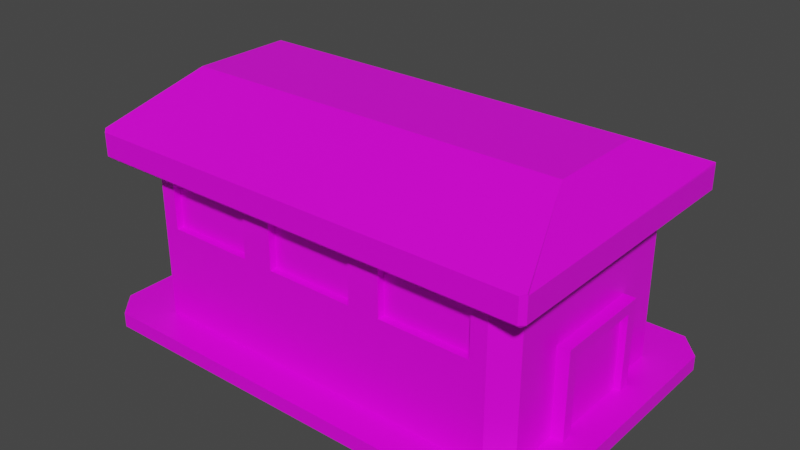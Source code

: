 # Source: Armory.blend  (saved by Blender 2.91.10; exported with 4.5.12 LTS)
import bpy
from mathutils import Matrix  # noqa: F401  (used for matrix-valued properties, if any)

bpy.ops.wm.read_factory_settings(use_empty=True)
scene = bpy.context.scene
scene.name = 'Scene'

# ---- collections
col_collection = bpy.data.collections.new('Collection'); scene.collection.children.link(col_collection)

# ---- images (referenced by path relative to the original .blend; pixels are not part of the script)
import os
ASSET_DIR = os.environ.get("B2B_ASSET_DIR", "")  # directory of the original .blend (textures are referenced by path, not embedded)
HERE = os.path.dirname(os.path.abspath(__file__))  # packed textures are extracted next to this script under _unpacked/

def load_image(name, relpath, width, height, colorspace="sRGB"):
    """Load a texture the original file referenced (path relative to the .blend, or extracted next to this script)."""
    p = next((c for c in (os.path.join(HERE, relpath), os.path.join(ASSET_DIR, relpath)) if relpath and os.path.exists(c)), "")
    if p:
        img = bpy.data.images.load(p, check_existing=True)
        img.name = name
    else:  # same state as the original file: an image datablock whose file is absent (Cycles renders it pink)
        img = bpy.data.images.new(name, width, height)
        img.source = "FILE"
        img.filepath = "//" + (relpath or name)
    img.colorspace_settings.name = colorspace
    return img
img_green_team_png = load_image('green_team.png', 'green_team.png', 1024, 1024, 'sRGB')

# ---- materials (node trees are filled in below, after node groups)
mat_material = bpy.data.materials.new('Material')
mat_material.alpha_threshold = 0.0
mat_material.use_transparent_shadow = False
mat_material.line_color = (0.0, 0.0, 0.0, 1.0)

# ---- material node trees
mat_material.use_nodes = True; mat_material.node_tree.nodes.clear()
_N = mat_material.node_tree.nodes; _L = mat_material.node_tree.links
n0 = _N.new('ShaderNodeOutputMaterial'); n0.name = 'Material Output'; n0.location = (300, 300)
n1 = _N.new('ShaderNodeBsdfPrincipled'); n1.name = 'Principled BSDF'; n1.location = (10, 300)
n1.distribution = 'GGX'
n1.subsurface_method = 'BURLEY'
n1.inputs[2].default_value = 0.4
n1.inputs[3].default_value = 1.45
n1.inputs[27].default_value = (0.0, 0.0, 0.0, 1.0)
n1.inputs[28].default_value = 1.0
n2 = _N.new('ShaderNodeTexImage'); n2.name = 'Image Texture'; n2.location = (-280, 280)
n2.image = img_green_team_png
_L.new(n1.outputs[0], n0.inputs[0])
_L.new(n2.outputs[0], n1.inputs[0])
n0.is_active_output = True

# ---- world
world_world = bpy.data.worlds.new('World'); scene.world = world_world
world_world.use_nodes = True; world_world.node_tree.nodes.clear()
_N = world_world.node_tree.nodes; _L = world_world.node_tree.links
n0 = _N.new('ShaderNodeOutputWorld'); n0.name = 'World Output'; n0.location = (300, 300)
n1 = _N.new('ShaderNodeBackground'); n1.name = 'Background'; n1.location = (10, 300)
n1.inputs[0].default_value = (0.05088, 0.05088, 0.05088, 1.0)
_L.new(n1.outputs[0], n0.inputs[0])
n0.is_active_output = True
world_world.color = (0.05088, 0.05088, 0.05088)
world_world.use_sun_shadow = False
world_world.sun_shadow_jitter_overblur = 0.0

# ---- meshes
me_cube = bpy.data.meshes.new('Cube')
me_cube.from_pydata([(1.632, 0.4227, 1.906), (1.632, -0.4227, 1.906), (-1.632, -0.4227, 1.906), (-1.632, 0.4227, 1.906), (1.875, -1.175, 1.31), (1.914, -1.174, 1.344), (1.876, -1.212, 1.344), (-1.876, -1.212, 1.344), (-1.914, -1.174, 1.344), (-1.875, -1.175, 1.31), (1.914, 1.174, 1.344), (1.875, 1.175, 1.31), (1.876, 1.212, 1.344), (-1.914, 1.174, 1.344), (-1.876, 1.212, 1.344), (-1.875, 1.175, 1.31), (1.876, -1.212, 1.539), (1.914, -1.174, 1.539), (1.911, -1.178, 1.555), (-1.914, -1.174, 1.539), (-1.876, -1.212, 1.539), (-1.911, -1.178, 1.555), (1.914, 1.174, 1.539), (1.876, 1.212, 1.539), (1.911, 1.178, 1.555), (-1.876, 1.212, 1.539), (-1.914, 1.174, 1.539), (-1.911, 1.178, 1.555), (1.687, 0.8418, 1.326), (1.529, 1.0, 1.326), (1.802, 1.108, 1.316), (1.529, 1.0, -0.000765), (1.687, 0.8418, -0.000765), (1.529, -1.0, 1.326), (1.687, -0.8418, 1.326), (1.802, -1.108, 1.316), (1.687, -0.8418, -0.000765), (1.529, -1.0, -0.000765), (-1.529, 1.0, 1.326), (-1.687, 0.8418, 1.326), (-1.802, 1.108, 1.316), (-1.687, 0.8418, -0.000765), (-1.529, 1.0, -0.000765), (-1.687, -0.8418, 1.326), (-1.529, -1.0, 1.326), (-1.802, -1.108, 1.316), (-1.529, -1.0, -0.000765), (-1.687, -0.8418, -0.000765), (0.5096, -1.0, -0.000765), (-0.5096, -1.0, -0.000765), (0.5096, -1.0, 1.326), (-0.5096, -1.0, 1.326), (0.5096, 1.0, -0.000765), (-0.5096, 1.0, -0.000765), (-0.5096, 1.0, 1.326), (0.5096, 1.0, 1.326), (1.687, 0.8418, 0.6628), (1.529, 1.0, 0.6628), (-1.529, -1.0, 0.6628), (-1.687, -0.8418, 0.6628), (1.529, -1.0, 0.6628), (1.687, -0.8418, 0.6628), (-1.529, 1.0, 0.6628), (-1.687, 0.8418, 0.6628), (0.5096, -1.0, 0.6628), (-0.5096, -1.0, 0.6628), (-0.5096, 1.0, 0.6628), (0.5096, 1.0, 0.6628), (-0.6426, -1.0, 0.7959), (-0.6426, -1.0, 1.193), (-1.396, -1.0, 1.193), (-1.396, -1.0, 0.7959), (0.6426, 1.0, 0.7959), (0.6426, 1.0, 1.193), (1.396, 1.0, 1.193), (1.396, 1.0, 0.7959), (1.396, -1.0, 0.7959), (1.396, -1.0, 1.193), (0.6426, -1.0, 1.193), (0.6426, -1.0, 0.7959), (0.3765, -1.0, 0.7959), (0.3765, -1.0, 1.193), (-0.3765, -1.0, 1.193), (-0.3765, -1.0, 0.7959), (-1.396, 1.0, 0.7959), (-1.396, 1.0, 1.193), (-0.6426, 1.0, 1.193), (-0.6426, 1.0, 0.7959), (-0.3765, 1.0, 0.7959), (-0.3765, 1.0, 1.193), (0.3765, 1.0, 1.193), (0.3765, 1.0, 0.7959), (-0.6426, -0.9386, 1.193), (-0.6426, -0.9386, 0.7959), (-1.396, -0.9386, 0.7959), (-1.396, -0.9386, 1.193), (0.6426, 0.9386, 1.193), (0.6426, 0.9386, 0.7959), (1.396, 0.9386, 0.7959), (1.396, 0.9386, 1.193), (1.396, -0.9386, 1.193), (1.396, -0.9386, 0.7959), (0.6426, -0.9386, 0.7959), (0.6426, -0.9386, 1.193), (0.3765, -0.9386, 1.193), (0.3765, -0.9386, 0.7959), (-0.3765, -0.9386, 0.7959), (-0.3765, -0.9386, 1.193), (-1.396, 0.9386, 1.193), (-1.396, 0.9386, 0.7959), (-0.6426, 0.9386, 0.7959), (-0.6426, 0.9386, 1.193), (-0.3765, 0.9386, 1.193), (-0.3765, 0.9386, 0.7959), (0.3765, 0.9386, 0.7959), (0.3765, 0.9386, 1.193), (1.687, 0.8418, -0.105), (1.529, 1.0, -0.105), (-1.687, -0.8418, -0.105), (-1.529, -1.0, -0.105), (1.529, -1.0, -0.105), (1.687, -0.8418, -0.105), (-1.529, 1.0, -0.105), (-1.687, 0.8418, -0.105), (-0.5096, 1.0, -0.105), (-0.5096, -1.0, -0.105), (0.5096, -1.0, -0.105), (0.5096, 1.0, -0.105), (2.003, 1.085, 0.009), (1.815, 1.289, 0.009), (-2.003, -1.085, 0.009), (-1.815, -1.289, 0.009), (1.815, -1.289, 0.009), (2.003, -1.085, 0.009), (-1.815, 1.289, 0.009), (-2.003, 1.085, 0.009), (-0.6051, 1.289, 0.009), (-0.6051, -1.289, 0.009), (0.6051, -1.289, 0.009), (0.6051, 1.289, 0.009), (2.003, 1.085, -0.1147), (1.815, 1.289, -0.1147), (-2.003, -1.085, -0.1147), (-1.815, -1.289, -0.1147), (1.815, -1.289, -0.1147), (2.003, -1.085, -0.1147), (-1.815, 1.289, -0.1147), (-2.003, 1.085, -0.1147), (-0.6051, 1.289, -0.1147), (-0.6051, -1.289, -0.1147), (0.6051, -1.289, -0.1147), (0.6051, 1.289, -0.1147), (0.9321, -0.428, -0.1151), (0.9321, -0.428, 0.7409), (0.9321, 0.428, -0.1151), (0.9321, 0.428, 0.7409), (1.788, -0.428, -0.1151), (1.788, -0.428, 0.7409), (1.788, 0.428, -0.1151), (1.788, 0.428, 0.7409), (1.788, 0.3363, -0.02345), (1.788, 0.3363, 0.6492), (1.788, -0.3363, 0.6492), (1.788, -0.3363, -0.02345), (1.732, 0.3363, 0.6492), (1.732, 0.3363, -0.02345), (1.732, -0.3363, -0.02345), (1.732, -0.3363, 0.6492)], [], [(45, 44, 51, 50, 33, 35, 4, 9), (40, 39, 43, 45, 9, 15), (68, 69, 92, 93), (30, 29, 55, 54, 38, 40, 15, 11), (56, 28, 34, 61), (5, 10, 22, 17), (12, 14, 25, 23), (24, 23, 25, 27, 3, 0), (21, 20, 16, 18, 1, 2), (118, 119, 143, 142), (35, 34, 28, 30, 11, 4), (27, 26, 19, 21, 2, 3), (13, 8, 19, 26), (59, 43, 39, 63), (0, 3, 2, 1), (18, 17, 22, 24, 0, 1), (4, 5, 6), (7, 8, 9), (10, 11, 12), (13, 14, 15), (16, 17, 18), (19, 20, 21), (22, 23, 24), (25, 26, 27), (6, 7, 9, 4), (10, 5, 4, 11), (8, 13, 15, 9), (14, 12, 11, 15), (13, 26, 25, 14), (22, 10, 12, 23), (5, 17, 16, 6), (19, 8, 7, 20), (7, 6, 16, 20), (28, 29, 30), (33, 34, 35), (38, 39, 40), (43, 44, 45), (56, 32, 31, 57), (58, 44, 43, 59), (60, 37, 36, 61), (62, 42, 41, 63), (90, 91, 114, 115), (86, 87, 110, 111), (89, 90, 115, 112), (82, 83, 106, 107), (85, 86, 111, 108), (53, 66, 67, 52), (42, 62, 66, 53), (48, 64, 65, 49), (37, 60, 64, 48), (52, 67, 57, 31), (38, 62, 63, 39), (33, 60, 61, 34), (46, 58, 59, 47), (28, 56, 57, 29), (47, 59, 63, 41), (32, 56, 61, 36), (49, 65, 58, 46), (65, 51, 69, 68), (51, 44, 70, 69), (44, 58, 71, 70), (58, 65, 68, 71), (67, 55, 73, 72), (55, 29, 74, 73), (29, 57, 75, 74), (57, 67, 72, 75), (60, 33, 77, 76), (33, 50, 78, 77), (50, 64, 79, 78), (64, 60, 76, 79), (64, 50, 81, 80), (50, 51, 82, 81), (51, 65, 83, 82), (65, 64, 80, 83), (62, 38, 85, 84), (38, 54, 86, 85), (54, 66, 87, 86), (66, 62, 84, 87), (66, 54, 89, 88), (54, 55, 90, 89), (55, 67, 91, 90), (67, 66, 88, 91), (72, 73, 96, 97), (71, 68, 93, 94), (76, 77, 100, 101), (75, 72, 97, 98), (80, 81, 104, 105), (69, 70, 95, 92), (79, 76, 101, 102), (84, 85, 108, 109), (73, 74, 99, 96), (83, 80, 105, 106), (88, 89, 112, 113), (70, 71, 94, 95), (77, 78, 103, 100), (87, 84, 109, 110), (74, 75, 98, 99), (81, 82, 107, 104), (91, 88, 113, 114), (78, 79, 102, 103), (123, 122, 124, 127, 117, 116, 121, 120, 126, 125, 119, 118), (53, 52, 139, 136), (126, 120, 144, 150), (31, 32, 128, 129), (116, 117, 141, 140), (52, 31, 129, 139), (119, 125, 149, 143), (36, 37, 132, 133), (32, 36, 133, 128), (123, 118, 142, 147), (121, 116, 140, 145), (49, 46, 131, 137), (134, 136, 148, 146), (130, 135, 147, 142), (139, 129, 141, 151), (137, 131, 143, 149), (131, 130, 142, 143), (135, 134, 146, 147), (133, 132, 144, 145), (132, 138, 150, 144), (136, 139, 151, 148), (128, 133, 145, 140), (129, 128, 140, 141), (138, 137, 149, 150), (37, 48, 138, 132), (125, 126, 150, 149), (120, 121, 145, 144), (41, 42, 134, 135), (48, 49, 137, 138), (46, 47, 130, 131), (117, 127, 151, 141), (122, 123, 147, 146), (127, 124, 148, 151), (47, 41, 135, 130), (124, 122, 146, 148), (42, 53, 136, 134), (152, 153, 155, 154), (154, 155, 159, 158), (162, 163, 166, 167), (156, 157, 153, 152), (154, 158, 156, 152), (159, 155, 153, 157), (158, 159, 161, 160), (159, 157, 162, 161), (157, 156, 163, 162), (156, 158, 160, 163), (165, 164, 167, 166), (163, 160, 165, 166), (161, 162, 167, 164), (160, 161, 164, 165)])
_uv = me_cube.uv_layers.new(name='UVMap')
_uv.uv.foreach_set('vector', [0.7559, 0.6956, 0.7559, 0.6956, 0.7559, 0.6956, 0.7559, 0.6956, 0.7559, 0.6956, 0.7559, 0.6956, 0.7559, 0.6956, 0.7559, 0.6956, 0.7559, 0.6956, 0.7559, 0.6956, 0.7559, 0.6956, 0.7559, 0.6956, 0.7559, 0.6956, 0.7559, 0.6956, 0.1798, 0.4901, 0.1798, 0.4901, 0.1798, 0.4901, 0.1798, 0.4901, 0.7559, 0.6956, 0.7559, 0.6956, 0.7559, 0.6956, 0.7559, 0.6956, 0.7559, 0.6956, 0.7559, 0.6956, 0.7559, 0.6956, 0.7559, 0.6956, 0.1798, 0.4901, 0.1798, 0.4901, 0.1798, 0.4901, 0.1798, 0.4901, 0.1693, 0.6751, 0.1693, 0.6751, 0.1693, 0.6751, 0.1693, 0.6751, 0.1693, 0.6751, 0.1693, 0.6751, 0.1693, 0.6751, 0.1693, 0.6751, 0.1693, 0.6751, 0.1693, 0.6751, 0.1693, 0.6751, 0.1693, 0.6751, 0.1693, 0.6751, 0.1693, 0.6751, 0.1693, 0.6751, 0.1693, 0.6751, 0.1693, 0.6751, 0.1693, 0.6751, 0.1693, 0.6751, 0.1693, 0.6751, 0.7835, 0.9137, 0.7835, 0.9137, 0.7835, 0.9137, 0.7835, 0.9137, 0.7559, 0.6956, 0.7559, 0.6956, 0.7559, 0.6956, 0.7559, 0.6956, 0.7559, 0.6956, 0.7559, 0.6956, 0.1693, 0.6751, 0.1693, 0.6751, 0.1693, 0.6751, 0.1693, 0.6751, 0.1693, 0.6751, 0.1693, 0.6751, 0.1693, 0.6751, 0.1693, 0.6751, 0.1693, 0.6751, 0.1693, 0.6751, 0.1798, 0.4901, 0.1798, 0.4901, 0.1798, 0.4901, 0.1798, 0.4901, 0.1693, 0.6751, 0.1693, 0.6751, 0.1693, 0.6751, 0.1693, 0.6751, 0.1693, 0.6751, 0.1693, 0.6751, 0.1693, 0.6751, 0.1693, 0.6751, 0.1693, 0.6751, 0.1693, 0.6751, 0.1693, 0.6751, 0.1693, 0.6751, 0.1693, 0.6751, 0.1693, 0.6751, 0.1693, 0.6751, 0.1693, 0.6751, 0.1693, 0.6751, 0.1693, 0.6751, 0.1693, 0.6751, 0.1693, 0.6751, 0.1693, 0.6751, 0.1693, 0.6751, 0.1693, 0.6751, 0.1693, 0.6751, 0.1693, 0.6751, 0.1693, 0.6751, 0.1693, 0.6751, 0.1693, 0.6751, 0.1693, 0.6751, 0.1693, 0.6751, 0.1693, 0.6751, 0.1693, 0.6751, 0.1693, 0.6751, 0.1693, 0.6751, 0.1693, 0.6751, 0.1693, 0.6751, 0.1693, 0.6751, 0.1693, 0.6751, 0.1693, 0.6751, 0.1693, 0.6751, 0.1693, 0.6751, 0.1693, 0.6751, 0.1693, 0.6751, 0.1693, 0.6751, 0.1693, 0.6751, 0.1693, 0.6751, 0.1693, 0.6751, 0.1693, 0.6751, 0.1693, 0.6751, 0.1693, 0.6751, 0.1693, 0.6751, 0.1693, 0.6751, 0.1693, 0.6751, 0.1693, 0.6751, 0.1693, 0.6751, 0.1693, 0.6751, 0.1693, 0.6751, 0.1693, 0.6751, 0.1693, 0.6751, 0.1693, 0.6751, 0.1693, 0.6751, 0.1693, 0.6751, 0.1693, 0.6751, 0.1693, 0.6751, 0.1693, 0.6751, 0.1693, 0.6751, 0.1693, 0.6751, 0.1693, 0.6751, 0.1693, 0.6751, 0.1693, 0.6751, 0.7559, 0.6956, 0.7559, 0.6956, 0.7559, 0.6956, 0.7559, 0.6956, 0.7559, 0.6956, 0.7559, 0.6956, 0.7559, 0.6956, 0.7559, 0.6956, 0.7559, 0.6956, 0.7559, 0.6956, 0.7559, 0.6956, 0.7559, 0.6956, 0.1798, 0.4901, 0.1798, 0.4901, 0.1798, 0.4901, 0.1798, 0.4901, 0.1798, 0.4901, 0.1798, 0.4901, 0.1798, 0.4901, 0.1798, 0.4901, 0.1798, 0.4901, 0.1798, 0.4901, 0.1798, 0.4901, 0.1798, 0.4901, 0.1798, 0.4901, 0.1798, 0.4901, 0.1798, 0.4901, 0.1798, 0.4901, 0.1798, 0.4901, 0.1798, 0.4901, 0.1798, 0.4901, 0.1798, 0.4901, 0.1798, 0.4901, 0.1798, 0.4901, 0.1798, 0.4901, 0.1798, 0.4901, 0.1798, 0.4901, 0.1798, 0.4901, 0.1798, 0.4901, 0.1798, 0.4901, 0.1798, 0.4901, 0.1798, 0.4901, 0.1798, 0.4901, 0.1798, 0.4901, 0.1798, 0.4901, 0.1798, 0.4901, 0.1798, 0.4901, 0.1798, 0.4901, 0.1798, 0.4901, 0.1798, 0.4901, 0.1798, 0.4901, 0.1798, 0.4901, 0.1798, 0.4901, 0.1798, 0.4901, 0.1798, 0.4901, 0.1798, 0.4901, 0.1798, 0.4901, 0.1798, 0.4901, 0.1798, 0.4901, 0.1798, 0.4901, 0.1798, 0.4901, 0.1798, 0.4901, 0.1798, 0.4901, 0.1798, 0.4901, 0.1798, 0.4901, 0.1798, 0.4901, 0.1798, 0.4901, 0.1798, 0.4901, 0.1798, 0.4901, 0.1798, 0.4901, 0.1798, 0.4901, 0.1798, 0.4901, 0.1798, 0.4901, 0.1798, 0.4901, 0.1798, 0.4901, 0.1798, 0.4901, 0.1798, 0.4901, 0.1798, 0.4901, 0.1798, 0.4901, 0.1798, 0.4901, 0.1798, 0.4901, 0.1798, 0.4901, 0.1798, 0.4901, 0.1798, 0.4901, 0.1798, 0.4901, 0.1798, 0.4901, 0.1798, 0.4901, 0.1798, 0.4901, 0.1798, 0.4901, 0.1798, 0.4901, 0.1798, 0.4901, 0.1798, 0.4901, 0.1798, 0.4901, 0.1798, 0.4901, 0.1798, 0.4901, 0.1798, 0.4901, 0.1798, 0.4901, 0.1798, 0.4901, 0.1798, 0.4901, 0.1798, 0.4901, 0.1798, 0.4901, 0.1798, 0.4901, 0.1798, 0.4901, 0.1798, 0.4901, 0.1798, 0.4901, 0.1798, 0.4901, 0.1798, 0.4901, 0.1798, 0.4901, 0.1798, 0.4901, 0.1798, 0.4901, 0.1798, 0.4901, 0.1798, 0.4901, 0.1798, 0.4901, 0.1798, 0.4901, 0.1798, 0.4901, 0.1798, 0.4901, 0.1798, 0.4901, 0.1798, 0.4901, 0.1798, 0.4901, 0.1798, 0.4901, 0.1798, 0.4901, 0.1798, 0.4901, 0.1798, 0.4901, 0.1798, 0.4901, 0.1798, 0.4901, 0.1798, 0.4901, 0.1798, 0.4901, 0.1798, 0.4901, 0.1798, 0.4901, 0.1798, 0.4901, 0.1798, 0.4901, 0.1798, 0.4901, 0.1798, 0.4901, 0.1798, 0.4901, 0.1798, 0.4901, 0.1798, 0.4901, 0.1798, 0.4901, 0.1798, 0.4901, 0.1798, 0.4901, 0.1798, 0.4901, 0.1798, 0.4901, 0.1798, 0.4901, 0.1798, 0.4901, 0.1798, 0.4901, 0.1798, 0.4901, 0.1798, 0.4901, 0.1798, 0.4901, 0.1798, 0.4901, 0.1798, 0.4901, 0.1798, 0.4901, 0.1798, 0.4901, 0.1798, 0.4901, 0.1798, 0.4901, 0.1798, 0.4901, 0.1798, 0.4901, 0.1798, 0.4901, 0.1798, 0.4901, 0.1798, 0.4901, 0.1798, 0.4901, 0.1798, 0.4901, 0.1798, 0.4901, 0.1798, 0.4901, 0.1798, 0.4901, 0.1798, 0.4901, 0.1798, 0.4901, 0.1798, 0.4901, 0.1798, 0.4901, 0.1798, 0.4901, 0.1798, 0.4901, 0.1798, 0.4901, 0.1798, 0.4901, 0.1798, 0.4901, 0.1798, 0.4901, 0.1798, 0.4901, 0.1798, 0.4901, 0.1798, 0.4901, 0.1798, 0.4901, 0.1798, 0.4901, 0.1798, 0.4901, 0.1798, 0.4901, 0.1798, 0.4901, 0.1798, 0.4901, 0.1798, 0.4901, 0.1798, 0.4901, 0.1798, 0.4901, 0.1798, 0.4901, 0.1798, 0.4901, 0.1798, 0.4901, 0.1798, 0.4901, 0.1798, 0.4901, 0.1798, 0.4901, 0.1798, 0.4901, 0.1798, 0.4901, 0.1798, 0.4901, 0.1798, 0.4901, 0.1798, 0.4901, 0.1798, 0.4901, 0.1798, 0.4901, 0.1798, 0.4901, 0.1798, 0.4901, 0.1798, 0.4901, 0.1798, 0.4901, 0.1798, 0.4901, 0.1798, 0.4901, 0.1798, 0.4901, 0.1798, 0.4901, 0.1798, 0.4901, 0.1798, 0.4901, 0.1798, 0.4901, 0.1798, 0.4901, 0.1798, 0.4901, 0.1798, 0.4901, 0.1798, 0.4901, 0.1798, 0.4901, 0.1798, 0.4901, 0.1798, 0.4901, 0.1798, 0.4901, 0.1798, 0.4901, 0.1798, 0.4901, 0.1798, 0.4901, 0.1798, 0.4901, 0.1798, 0.4901, 0.1798, 0.4901, 0.1798, 0.4901, 0.1798, 0.4901, 0.1798, 0.4901, 0.1798, 0.4901, 0.1798, 0.4901, 0.1798, 0.4901, 0.1798, 0.4901, 0.1798, 0.4901, 0.1798, 0.4901, 0.1798, 0.4901, 0.1798, 0.4901, 0.1798, 0.4901, 0.1798, 0.4901, 0.1798, 0.4901, 0.1798, 0.4901, 0.1798, 0.4901, 0.1798, 0.4901, 0.1798, 0.4901, 0.1798, 0.4901, 0.1798, 0.4901, 0.1798, 0.4901, 0.1798, 0.4901, 0.1798, 0.4901, 0.1798, 0.4901, 0.1798, 0.4901, 0.1798, 0.4901, 0.1798, 0.4901, 0.1798, 0.4901, 0.1798, 0.4901, 0.1798, 0.4901, 0.1798, 0.4901, 0.1798, 0.4901, 0.1798, 0.4901, 0.1798, 0.4901, 0.1798, 0.4901, 0.1798, 0.4901, 0.1798, 0.4901, 0.1798, 0.4901, 0.1798, 0.4901, 0.1798, 0.4901, 0.1798, 0.4901, 0.7835, 0.9137, 0.7835, 0.9137, 0.7835, 0.9137, 0.7835, 0.9137, 0.7835, 0.9137, 0.7835, 0.9137, 0.7835, 0.9137, 0.7835, 0.9137, 0.7835, 0.9137, 0.7835, 0.9137, 0.7835, 0.9137, 0.7835, 0.9137, 0.7835, 0.9137, 0.7835, 0.9137, 0.7835, 0.9137, 0.7835, 0.9137, 0.7835, 0.9137, 0.7835, 0.9137, 0.7835, 0.9137, 0.7835, 0.9137, 0.7835, 0.9137, 0.7835, 0.9137, 0.7835, 0.9137, 0.7835, 0.9137, 0.7835, 0.9137, 0.7835, 0.9137, 0.7835, 0.9137, 0.7835, 0.9137, 0.7835, 0.9137, 0.7835, 0.9137, 0.7835, 0.9137, 0.7835, 0.9137, 0.7835, 0.9137, 0.7835, 0.9137, 0.7835, 0.9137, 0.7835, 0.9137, 0.7835, 0.9137, 0.7835, 0.9137, 0.7835, 0.9137, 0.7835, 0.9137, 0.7835, 0.9137, 0.7835, 0.9137, 0.7835, 0.9137, 0.7835, 0.9137, 0.7835, 0.9137, 0.7835, 0.9137, 0.7835, 0.9137, 0.7835, 0.9137, 0.7835, 0.9137, 0.7835, 0.9137, 0.7835, 0.9137, 0.7835, 0.9137, 0.7835, 0.9137, 0.7835, 0.9137, 0.7835, 0.9137, 0.7835, 0.9137, 0.7835, 0.9137, 0.7835, 0.9137, 0.7835, 0.9137, 0.7835, 0.9137, 0.7835, 0.9137, 0.7835, 0.9137, 0.7835, 0.9137, 0.7835, 0.9137, 0.7835, 0.9137, 0.7835, 0.9137, 0.7835, 0.9137, 0.7835, 0.9137, 0.7835, 0.9137, 0.7835, 0.9137, 0.7835, 0.9137, 0.7835, 0.9137, 0.7835, 0.9137, 0.7835, 0.9137, 0.7835, 0.9137, 0.7835, 0.9137, 0.7835, 0.9137, 0.7835, 0.9137, 0.7835, 0.9137, 0.7835, 0.9137, 0.7835, 0.9137, 0.7835, 0.9137, 0.7835, 0.9137, 0.7835, 0.9137, 0.7835, 0.9137, 0.7835, 0.9137, 0.7835, 0.9137, 0.7835, 0.9137, 0.7835, 0.9137, 0.7835, 0.9137, 0.7835, 0.9137, 0.7835, 0.9137, 0.7835, 0.9137, 0.7835, 0.9137, 0.7835, 0.9137, 0.7835, 0.9137, 0.7835, 0.9137, 0.7835, 0.9137, 0.7835, 0.9137, 0.7835, 0.9137, 0.7835, 0.9137, 0.7835, 0.9137, 0.7835, 0.9137, 0.7835, 0.9137, 0.7835, 0.9137, 0.7835, 0.9137, 0.7835, 0.9137, 0.7835, 0.9137, 0.7835, 0.9137, 0.7835, 0.9137, 0.7835, 0.9137, 0.7835, 0.9137, 0.7835, 0.9137, 0.7835, 0.9137, 0.7835, 0.9137, 0.7835, 0.9137, 0.7835, 0.9137, 0.7835, 0.9137, 0.7835, 0.9137, 0.7835, 0.9137, 0.7835, 0.9137, 0.7835, 0.9137, 0.7835, 0.9137, 0.7835, 0.9137, 0.7835, 0.9137, 0.7835, 0.9137, 0.7835, 0.9137, 0.7835, 0.9137, 0.7835, 0.9137, 0.7835, 0.9137, 0.7835, 0.9137, 0.7835, 0.9137, 0.7835, 0.9137, 0.7835, 0.9137, 0.7835, 0.9137, 0.7835, 0.9137, 0.7835, 0.9137, 0.7835, 0.9137, 0.7835, 0.9137, 0.7835, 0.9137, 0.7835, 0.9137, 0.7835, 0.9137, 0.7835, 0.9137, 0.7835, 0.9137, 0.7835, 0.9137, 0.7835, 0.9137, 0.7835, 0.9137, 0.7835, 0.9137, 0.7835, 0.9137, 0.7835, 0.9137, 0.7835, 0.9137, 0.7835, 0.9137, 0.832, 0.8759, 0.832, 0.8759, 0.832, 0.8759, 0.832, 0.8759, 0.832, 0.8759, 0.832, 0.8759, 0.832, 0.8759, 0.832, 0.8759, 0.832, 0.8759, 0.832, 0.8759, 0.832, 0.8759, 0.832, 0.8759, 0.832, 0.8759, 0.832, 0.8759, 0.832, 0.8759, 0.832, 0.8759, 0.832, 0.8759, 0.832, 0.8759, 0.832, 0.8759, 0.832, 0.8759, 0.832, 0.8759, 0.832, 0.8759, 0.832, 0.8759, 0.832, 0.8759, 0.832, 0.8759, 0.832, 0.8759, 0.832, 0.8759, 0.832, 0.8759, 0.832, 0.8759, 0.832, 0.8759, 0.832, 0.8759, 0.832, 0.8759, 0.832, 0.8759, 0.832, 0.8759, 0.832, 0.8759, 0.832, 0.8759, 0.832, 0.8759, 0.832, 0.8759, 0.832, 0.8759, 0.832, 0.8759, 0.8202, 0.6657, 0.8202, 0.6657, 0.8202, 0.6657, 0.8202, 0.6657, 0.832, 0.8759, 0.832, 0.8759, 0.832, 0.8759, 0.832, 0.8759, 0.832, 0.8759, 0.832, 0.8759, 0.832, 0.8759, 0.832, 0.8759, 0.832, 0.8759, 0.832, 0.8759, 0.832, 0.8759, 0.832, 0.8759])
me_cube.materials.append(mat_material)
me_cube.use_remesh_preserve_volume = False
me_cube.use_remesh_preserve_attributes = False
me_cube.use_mirror_vertex_groups = False
me_cube.update()
me_cube_001 = bpy.data.meshes.new('Cube.001')
me_cube_001.from_pydata([(-0.6426, -0.9386, 1.193), (-0.6426, -0.9386, 0.7959), (-1.396, -0.9386, 0.7959), (-1.396, -0.9386, 1.193), (0.6426, 0.9386, 1.193), (0.6426, 0.9386, 0.7959), (1.396, 0.9386, 0.7959), (1.396, 0.9386, 1.193), (1.396, -0.9386, 1.193), (1.396, -0.9386, 0.7959), (0.6426, -0.9386, 0.7959), (0.6426, -0.9386, 1.193), (0.3765, -0.9386, 1.193), (0.3765, -0.9386, 0.7959), (-0.3765, -0.9386, 0.7959), (-0.3765, -0.9386, 1.193), (-1.396, 0.9386, 1.193), (-1.396, 0.9386, 0.7959), (-0.6426, 0.9386, 0.7959), (-0.6426, 0.9386, 1.193), (-0.3765, 0.9386, 1.193), (-0.3765, 0.9386, 0.7959), (0.3765, 0.9386, 0.7959), (0.3765, 0.9386, 1.193)], [], [(1, 0, 3, 2), (5, 4, 7, 6), (9, 8, 11, 10), (13, 12, 15, 14), (17, 16, 19, 18), (21, 20, 23, 22)])
_uv = me_cube_001.uv_layers.new(name='UVMap')
_uv.uv.foreach_set('vector', [0.5251, 0.9226, 0.5999, 0.9226, 0.5999, 0.9784, 0.5251, 0.9784, 0.5251, 0.4226, 0.5999, 0.4226, 0.5999, 0.4784, 0.5251, 0.4784, 0.5251, 0.7716, 0.5999, 0.7716, 0.5999, 0.8274, 0.5251, 0.8274, 0.5251, 0.8471, 0.5999, 0.8471, 0.5999, 0.9029, 0.5251, 0.9029, 0.5251, 0.2716, 0.5999, 0.2716, 0.5999, 0.3274, 0.5251, 0.3274, 0.5251, 0.3471, 0.5999, 0.3471, 0.5999, 0.4029, 0.5251, 0.4029])
me_cube_001.materials.append(mat_material)
me_cube_001.use_remesh_preserve_volume = False
me_cube_001.use_remesh_preserve_attributes = False
me_cube_001.use_mirror_vertex_groups = False
me_cube_001.update()

# ---- objects
ob_cube = bpy.data.objects.new('Cube', me_cube)
ob_cube_001 = bpy.data.objects.new('Cube.001', me_cube_001)

# ---- transforms, parenting, visibility, modifiers, constraints
ob_cube.location = (0.0, 0.0, 0.0)
ob_cube.lock_rotations_4d = False
ob_cube.empty_display_type = 'ARROWS'
ob_cube.lineart.crease_threshold = 0.0
ob_cube_001.location = (0.0, 0.0, 0.0)
ob_cube_001.lock_rotations_4d = False
ob_cube_001.empty_display_type = 'ARROWS'
ob_cube_001.lineart.crease_threshold = 0.0

# ---- collection membership
col_collection.objects.link(ob_cube)
col_collection.objects.link(ob_cube_001)

# ---- scene / render settings (as saved in the file)
scene.frame_start = 1; scene.frame_end = 250; scene.frame_set(1)
scene.render.engine = 'BLENDER_EEVEE_NEXT'
scene.cycles.use_denoising = False
scene.cycles.samples = 128
scene.cycles.sampling_pattern = 'TABULATED_SOBOL'
scene.cycles.use_adaptive_sampling = False
scene.cycles.use_light_tree = False
scene.view_settings.view_transform = 'Filmic'
bpy.context.view_layer.update()

# ---- added for rendering (the .blend has no active camera and no usable light): camera, sun
cam_auto = bpy.data.cameras.new('AutoCamera')
cam_auto.lens = 50.0
cam_auto.sensor_width = 36.0
cam_auto.clip_end = 1000.0
ob_auto_camera = bpy.data.objects.new('AutoCamera', cam_auto)
scene.collection.objects.link(ob_auto_camera)
ob_auto_camera.location = (4.78752, -5.74502, 4.72552)
ob_auto_camera.rotation_euler = (1.09748, -7.21219e-08, 0.694738)
scene.camera = ob_auto_camera
light_auto_sun = bpy.data.lights.new('AutoSun', 'SUN')
light_auto_sun.energy = 3.0
light_auto_sun.angle = 0.0523599
ob_auto_sun = bpy.data.objects.new('AutoSun', light_auto_sun)
scene.collection.objects.link(ob_auto_sun)
ob_auto_sun.rotation_euler = (0.872665, 0.174533, 0.523599)
bpy.context.view_layer.update()
